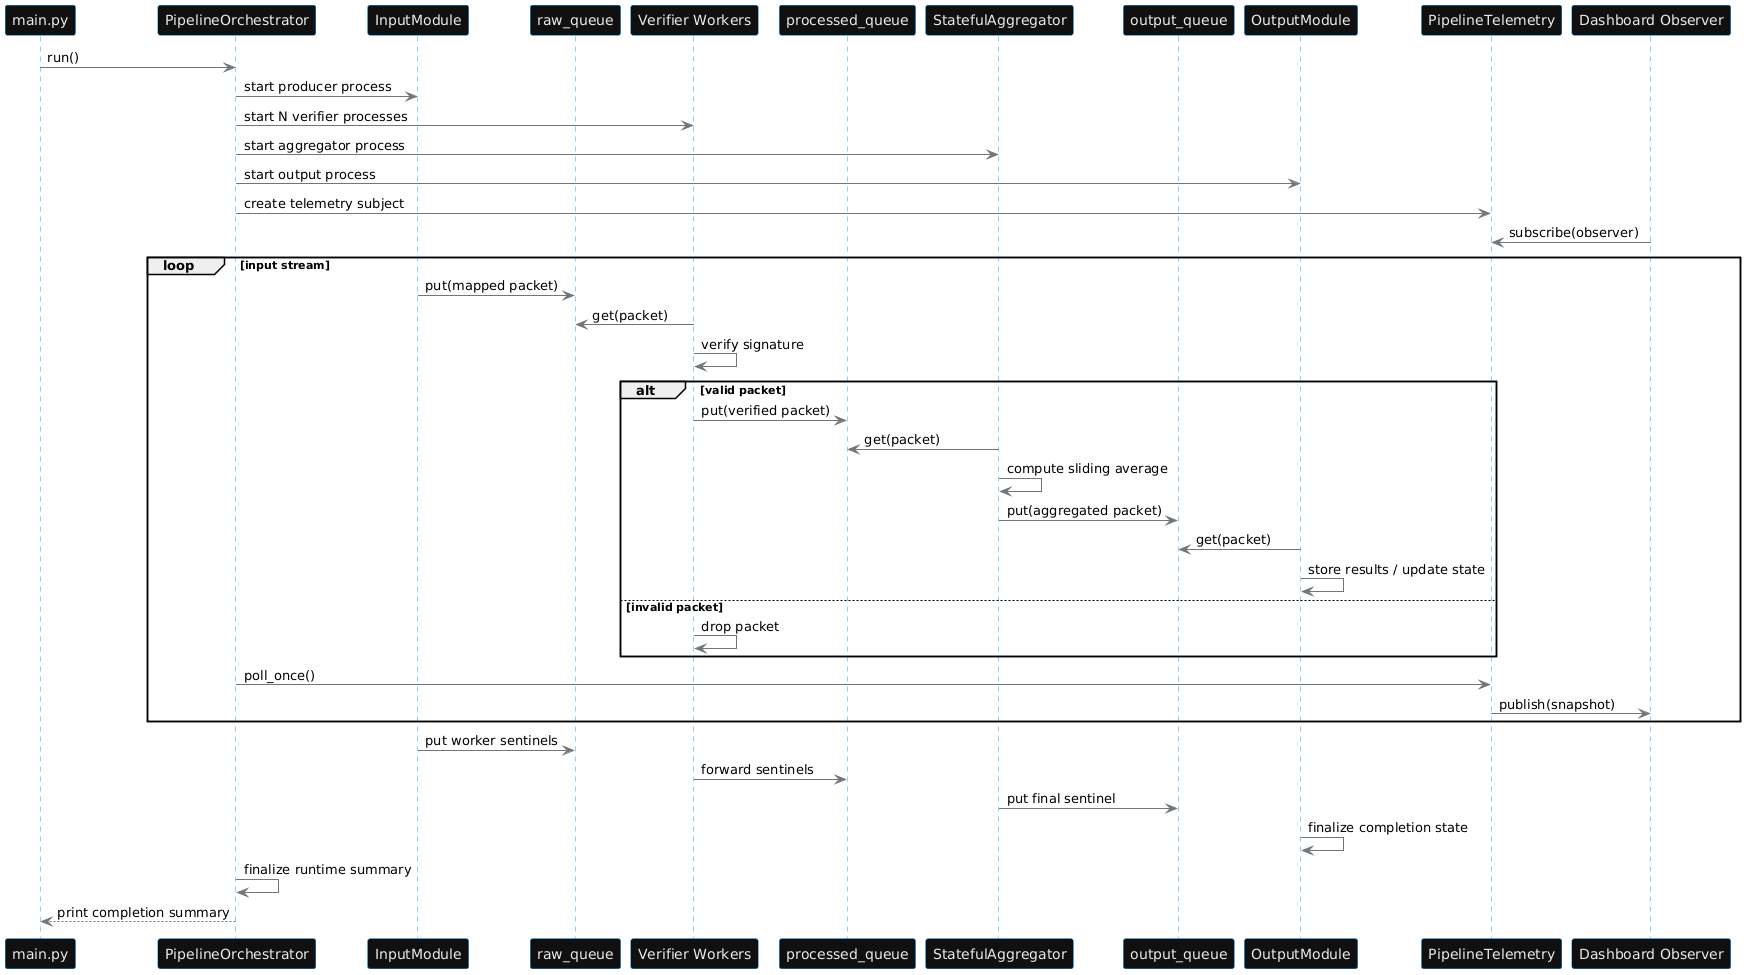

The diagram above was rendered by PlantUML. Its source (embedded in the PNG):
@startuml
skinparam backgroundColor transparent
skinparam sequenceArrowColor #71767b
skinparam sequenceLifeLineBorderColor #1d9bf0
skinparam sequenceLifeLineBackgroundColor #111111
skinparam participantBorderColor #1d9bf0
skinparam participantBackgroundColor #111111
skinparam participantFontColor #e7e9ea

participant Main as "main.py"
participant Orch as "PipelineOrchestrator"
participant In as "InputModule"
participant Raw as "raw_queue"
participant Ver as "Verifier Workers"
participant Proc as "processed_queue"
participant Agg as "StatefulAggregator"
participant OutQ as "output_queue"
participant Out as "OutputModule"
participant Tel as "PipelineTelemetry"
participant UI as "Dashboard Observer"

Main -> Orch: run()
Orch -> In: start producer process
Orch -> Ver: start N verifier processes
Orch -> Agg: start aggregator process
Orch -> Out: start output process
Orch -> Tel: create telemetry subject
UI -> Tel: subscribe(observer)

loop input stream
  In -> Raw: put(mapped packet)
  Ver -> Raw: get(packet)
  Ver -> Ver: verify signature
  alt valid packet
    Ver -> Proc: put(verified packet)
    Agg -> Proc: get(packet)
    Agg -> Agg: compute sliding average
    Agg -> OutQ: put(aggregated packet)
    Out -> OutQ: get(packet)
    Out -> Out: store results / update state
  else invalid packet
    Ver -> Ver: drop packet
  end
  Orch -> Tel: poll_once()
  Tel -> UI: publish(snapshot)
end

In -> Raw: put worker sentinels
Ver -> Proc: forward sentinels
Agg -> OutQ: put final sentinel
Out -> Out: finalize completion state
Orch -> Orch: finalize runtime summary
Main <-- Orch: print completion summary
@enduml